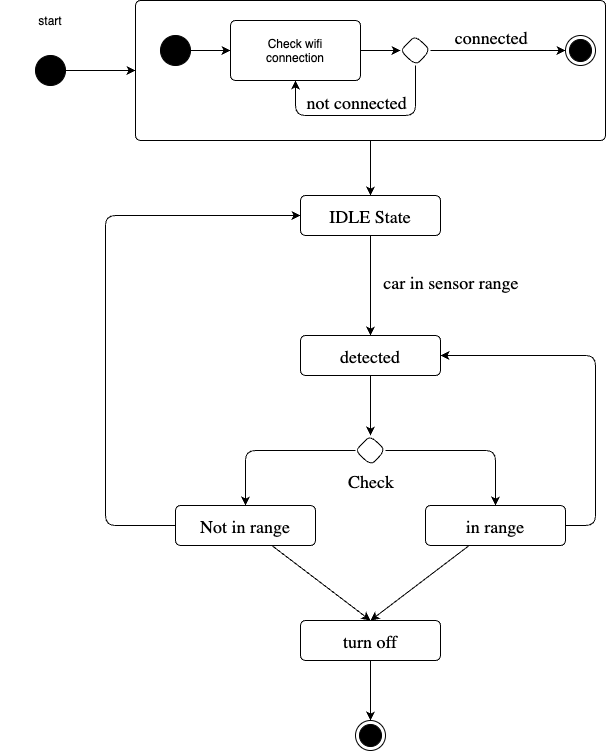

The diagram above was exported from draw.io. Its source (the exported page's mxGraphModel, read from the mxfile embedded in the PNG):
<mxGraphModel dx="722" dy="782" grid="1" gridSize="10" guides="1" tooltips="1" connect="1" arrows="1" fold="1" page="1" pageScale="1" pageWidth="827" pageHeight="1169" background="#ffffff" math="0" shadow="1">
  <root>
    <mxCell id="0" />
    <mxCell id="1" parent="0" />
    <mxCell id="11" value="" style="edgeStyle=none;exitX=1;exitY=0.5;exitDx=0;exitDy=0;entryX=0;entryY=0.5;entryDx=0;entryDy=0;verticalAlign=middle;labelBorderColor=none;rounded=1;" parent="1" source="10" target="13" edge="1">
      <mxGeometry relative="1" as="geometry">
        <mxPoint x="245" y="249" as="targetPoint" />
      </mxGeometry>
    </mxCell>
    <mxCell id="10" value="" style="ellipse;fillColor=strokeColor;verticalAlign=middle;labelBorderColor=none;rounded=1;" parent="1" vertex="1">
      <mxGeometry x="85" y="264" width="30" height="30" as="geometry" />
    </mxCell>
    <mxCell id="42" value="" style="edgeStyle=none;entryX=0.5;entryY=0;entryDx=0;entryDy=0;fontFamily=Lucida Console;fontSize=18;labelBackgroundColor=none;fontColor=default;verticalAlign=middle;labelBorderColor=none;rounded=1;" parent="1" source="13" target="40" edge="1">
      <mxGeometry relative="1" as="geometry" />
    </mxCell>
    <mxCell id="13" value="" style="align=center;verticalAlign=middle;rounded=1;absoluteArcSize=1;arcSize=10;dashed=0;shadow=0;labelBackgroundColor=none;fontColor=default;labelBorderColor=none;" parent="1" vertex="1">
      <mxGeometry x="185" y="209" width="470" height="140" as="geometry" />
    </mxCell>
    <mxCell id="15" value="start" style="text;align=center;verticalAlign=middle;resizable=0;points=[];autosize=1;strokeColor=none;fillColor=none;labelBorderColor=none;rounded=1;" parent="1" vertex="1">
      <mxGeometry x="50" y="209" width="100" height="40" as="geometry" />
    </mxCell>
    <mxCell id="20" value="" style="edgeStyle=none;entryX=0;entryY=0.5;entryDx=0;entryDy=0;fontFamily=Lucida Console;fontSize=24;labelBackgroundColor=none;fontColor=default;verticalAlign=middle;labelBorderColor=none;rounded=1;" parent="1" source="17" target="18" edge="1">
      <mxGeometry relative="1" as="geometry" />
    </mxCell>
    <mxCell id="17" value="" style="ellipse;fillColor=strokeColor;shadow=0;fontFamily=Lucida Console;fontSize=24;labelBackgroundColor=none;fontColor=default;verticalAlign=middle;labelBorderColor=none;rounded=1;" parent="1" vertex="1">
      <mxGeometry x="210" y="244" width="30" height="30" as="geometry" />
    </mxCell>
    <mxCell id="24" value="" style="edgeStyle=none;entryX=0;entryY=0.5;entryDx=0;entryDy=0;fontFamily=Lucida Console;fontSize=18;labelBackgroundColor=none;fontColor=default;verticalAlign=middle;labelBorderColor=none;rounded=1;" parent="1" source="18" target="23" edge="1">
      <mxGeometry relative="1" as="geometry" />
    </mxCell>
    <mxCell id="18" value="Check wifi&#10;connection" style="align=center;verticalAlign=middle;rounded=1;absoluteArcSize=1;arcSize=10;dashed=0;shadow=0;labelBackgroundColor=none;fontColor=default;labelBorderColor=none;" parent="1" vertex="1">
      <mxGeometry x="280" y="229" width="130" height="60" as="geometry" />
    </mxCell>
    <mxCell id="27" value="" style="edgeStyle=none;entryX=0.5;entryY=1;entryDx=0;entryDy=0;fontFamily=Lucida Console;fontSize=18;labelBackgroundColor=none;fontColor=default;verticalAlign=middle;labelBorderColor=none;rounded=1;" parent="1" source="23" target="18" edge="1">
      <mxGeometry relative="1" as="geometry">
        <Array as="points">
          <mxPoint x="465" y="324" />
          <mxPoint x="345" y="324" />
        </Array>
      </mxGeometry>
    </mxCell>
    <mxCell id="61" value="not connected" style="edgeLabel;align=center;verticalAlign=middle;resizable=0;points=[];fontSize=18;fontFamily=Lucida Console;labelBackgroundColor=none;fontColor=default;labelBorderColor=none;rounded=1;" parent="27" vertex="1" connectable="0">
      <mxGeometry x="0.2498" y="1" relative="1" as="geometry">
        <mxPoint x="18" y="-16" as="offset" />
      </mxGeometry>
    </mxCell>
    <mxCell id="29" value="" style="edgeStyle=none;fontFamily=Lucida Console;fontSize=18;labelBackgroundColor=none;fontColor=default;verticalAlign=middle;labelBorderColor=none;rounded=1;" parent="1" source="23" target="28" edge="1">
      <mxGeometry relative="1" as="geometry" />
    </mxCell>
    <mxCell id="39" value="connected" style="edgeLabel;align=center;verticalAlign=middle;resizable=0;points=[];fontSize=18;fontFamily=Lucida Console;labelBackgroundColor=none;fontColor=default;labelBorderColor=none;rounded=1;" parent="29" vertex="1" connectable="0">
      <mxGeometry x="-0.165" y="-1" relative="1" as="geometry">
        <mxPoint x="4" y="-16" as="offset" />
      </mxGeometry>
    </mxCell>
    <mxCell id="23" value="" style="rhombus;shadow=0;fontFamily=Lucida Console;fontSize=18;labelBackgroundColor=none;fontColor=default;verticalAlign=middle;labelBorderColor=none;rounded=1;" parent="1" vertex="1">
      <mxGeometry x="450" y="244" width="30" height="30" as="geometry" />
    </mxCell>
    <mxCell id="28" value="" style="ellipse;shape=endState;fillColor=strokeColor;shadow=0;fontFamily=Lucida Console;fontSize=18;labelBackgroundColor=none;fontColor=default;verticalAlign=middle;labelBorderColor=none;rounded=1;" parent="1" vertex="1">
      <mxGeometry x="615" y="244" width="30" height="30" as="geometry" />
    </mxCell>
    <mxCell id="44" value="" style="edgeStyle=none;entryX=0.5;entryY=0;entryDx=0;entryDy=0;fontFamily=Lucida Console;fontSize=18;labelBackgroundColor=none;fontColor=default;verticalAlign=middle;labelBorderColor=none;rounded=1;" parent="1" source="40" target="43" edge="1">
      <mxGeometry relative="1" as="geometry" />
    </mxCell>
    <mxCell id="45" value="car in sensor range" style="edgeLabel;align=center;verticalAlign=middle;resizable=0;points=[];fontSize=18;fontFamily=Lucida Console;labelBackgroundColor=none;fontColor=default;labelBorderColor=none;rounded=1;" parent="44" vertex="1" connectable="0">
      <mxGeometry x="0.336" relative="1" as="geometry">
        <mxPoint x="80" y="-22" as="offset" />
      </mxGeometry>
    </mxCell>
    <mxCell id="40" value="IDLE State" style="align=center;verticalAlign=middle;rounded=1;absoluteArcSize=1;arcSize=10;dashed=0;shadow=0;fontFamily=Lucida Console;fontSize=18;labelBackgroundColor=none;fontColor=default;labelBorderColor=none;" parent="1" vertex="1">
      <mxGeometry x="350" y="404" width="140" height="40" as="geometry" />
    </mxCell>
    <mxCell id="47" value="" style="edgeStyle=none;entryX=0.5;entryY=0;entryDx=0;entryDy=0;fontFamily=Lucida Console;fontSize=18;labelBackgroundColor=none;fontColor=default;verticalAlign=middle;labelBorderColor=none;rounded=1;" parent="1" source="43" target="46" edge="1">
      <mxGeometry relative="1" as="geometry" />
    </mxCell>
    <mxCell id="50" value="Check" style="edgeLabel;align=center;verticalAlign=middle;resizable=0;points=[];fontSize=18;fontFamily=Lucida Console;labelBackgroundColor=none;fontColor=default;labelBorderColor=none;rounded=1;" parent="47" vertex="1" connectable="0">
      <mxGeometry x="-0.6709" y="1" relative="1" as="geometry">
        <mxPoint x="-1" y="95" as="offset" />
      </mxGeometry>
    </mxCell>
    <mxCell id="43" value="detected" style="align=center;verticalAlign=middle;rounded=1;absoluteArcSize=1;arcSize=10;dashed=0;shadow=0;fontFamily=Lucida Console;fontSize=18;labelBackgroundColor=none;fontColor=default;labelBorderColor=none;" parent="1" vertex="1">
      <mxGeometry x="350" y="544" width="140" height="40" as="geometry" />
    </mxCell>
    <mxCell id="51" value="" style="edgeStyle=none;entryX=0.5;entryY=0;entryDx=0;entryDy=0;fontFamily=Lucida Console;fontSize=18;labelBackgroundColor=none;fontColor=default;verticalAlign=middle;labelBorderColor=none;rounded=1;" parent="1" source="46" target="49" edge="1">
      <mxGeometry relative="1" as="geometry">
        <Array as="points">
          <mxPoint x="295" y="659" />
        </Array>
      </mxGeometry>
    </mxCell>
    <mxCell id="52" value="" style="edgeStyle=none;fontFamily=Lucida Console;fontSize=18;entryX=0.5;entryY=0;entryDx=0;entryDy=0;labelBackgroundColor=none;fontColor=default;verticalAlign=middle;labelBorderColor=none;rounded=1;" parent="1" source="46" target="48" edge="1">
      <mxGeometry relative="1" as="geometry">
        <mxPoint x="545" y="659" as="targetPoint" />
        <Array as="points">
          <mxPoint x="545" y="659" />
        </Array>
      </mxGeometry>
    </mxCell>
    <mxCell id="46" value="" style="rhombus;shadow=0;fontFamily=Lucida Console;fontSize=18;labelBackgroundColor=none;fontColor=default;verticalAlign=middle;labelBorderColor=none;rounded=1;" parent="1" vertex="1">
      <mxGeometry x="405" y="644" width="30" height="30" as="geometry" />
    </mxCell>
    <mxCell id="53" value="" style="edgeStyle=none;entryX=1;entryY=0.5;entryDx=0;entryDy=0;fontFamily=Lucida Console;fontSize=18;labelBackgroundColor=none;fontColor=default;verticalAlign=middle;labelBorderColor=none;rounded=1;" parent="1" source="48" target="43" edge="1">
      <mxGeometry relative="1" as="geometry">
        <Array as="points">
          <mxPoint x="645" y="734" />
          <mxPoint x="645" y="564" />
        </Array>
      </mxGeometry>
    </mxCell>
    <mxCell id="57" value="" style="edgeStyle=none;entryX=0.5;entryY=0;entryDx=0;entryDy=0;fontFamily=Lucida Console;fontSize=18;labelBackgroundColor=none;fontColor=default;verticalAlign=middle;labelBorderColor=none;rounded=1;" parent="1" source="48" target="55" edge="1">
      <mxGeometry relative="1" as="geometry" />
    </mxCell>
    <mxCell id="48" value="in range" style="align=center;verticalAlign=middle;rounded=1;absoluteArcSize=1;arcSize=10;dashed=0;shadow=0;fontFamily=Lucida Console;fontSize=18;labelBackgroundColor=none;fontColor=default;labelBorderColor=none;" parent="1" vertex="1">
      <mxGeometry x="475" y="714" width="140" height="40" as="geometry" />
    </mxCell>
    <mxCell id="54" value="" style="edgeStyle=none;entryX=0;entryY=0.5;entryDx=0;entryDy=0;fontFamily=Lucida Console;fontSize=18;verticalAlign=middle;labelBorderColor=none;rounded=1;" parent="1" source="49" target="40" edge="1">
      <mxGeometry relative="1" as="geometry">
        <Array as="points">
          <mxPoint x="155" y="734" />
          <mxPoint x="155" y="424" />
        </Array>
      </mxGeometry>
    </mxCell>
    <mxCell id="56" value="" style="edgeStyle=none;entryX=0.5;entryY=0;entryDx=0;entryDy=0;fontFamily=Lucida Console;fontSize=18;labelBackgroundColor=none;fontColor=default;verticalAlign=middle;labelBorderColor=none;rounded=1;" parent="1" source="49" target="55" edge="1">
      <mxGeometry relative="1" as="geometry" />
    </mxCell>
    <mxCell id="49" value="Not in range" style="align=center;verticalAlign=middle;rounded=1;absoluteArcSize=1;arcSize=10;dashed=0;shadow=0;fontFamily=Lucida Console;fontSize=18;labelBackgroundColor=none;fontColor=default;labelBorderColor=none;" parent="1" vertex="1">
      <mxGeometry x="225" y="714" width="140" height="40" as="geometry" />
    </mxCell>
    <mxCell id="60" value="" style="edgeStyle=none;entryX=0.5;entryY=0;entryDx=0;entryDy=0;fontFamily=Lucida Console;fontSize=18;labelBackgroundColor=none;fontColor=default;verticalAlign=middle;labelBorderColor=none;rounded=1;" parent="1" source="55" target="59" edge="1">
      <mxGeometry relative="1" as="geometry" />
    </mxCell>
    <mxCell id="55" value="turn off" style="align=center;verticalAlign=middle;rounded=1;absoluteArcSize=1;arcSize=10;dashed=0;shadow=0;fontFamily=Lucida Console;fontSize=18;labelBackgroundColor=none;fontColor=default;labelBorderColor=none;" parent="1" vertex="1">
      <mxGeometry x="350" y="829" width="140" height="40" as="geometry" />
    </mxCell>
    <mxCell id="59" value="" style="ellipse;shape=endState;fillColor=strokeColor;shadow=0;fontFamily=Lucida Console;fontSize=18;verticalAlign=middle;labelBorderColor=none;rounded=1;" parent="1" vertex="1">
      <mxGeometry x="405" y="929" width="30" height="30" as="geometry" />
    </mxCell>
  </root>
</mxGraphModel>